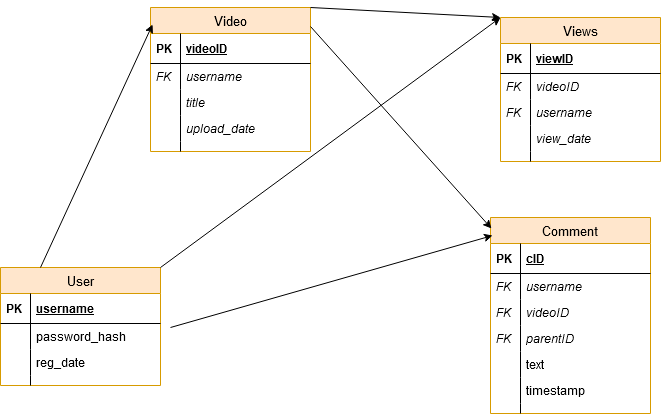

The diagram above was exported from draw.io. Its source (the exported page's mxGraphModel, read from the mxfile embedded in the PNG):
<mxGraphModel dx="1278" dy="547" grid="1" gridSize="10" guides="1" tooltips="1" connect="1" arrows="1" fold="1" page="1" pageScale="1" pageWidth="1100" pageHeight="850" math="0" shadow="0">
  <root>
    <mxCell id="0" />
    <mxCell id="1" parent="0" />
    <mxCell id="4a63a70a29bb4ada-1" value="User" style="swimlane;fontStyle=0;childLayout=stackLayout;horizontal=1;startSize=26;fillColor=#ffe6cc;horizontalStack=0;resizeParent=1;resizeParentMax=0;resizeLast=0;collapsible=1;marginBottom=0;swimlaneFillColor=#ffffff;align=center;strokeWidth=1;fontSize=13;strokeColor=#d79b00;" parent="1" vertex="1">
      <mxGeometry x="280" y="330" width="160" height="118" as="geometry" />
    </mxCell>
    <mxCell id="4a63a70a29bb4ada-2" value="username" style="shape=partialRectangle;top=0;left=0;right=0;bottom=1;align=left;verticalAlign=middle;fillColor=none;spacingLeft=34;spacingRight=4;overflow=hidden;rotatable=0;points=[[0,0.5],[1,0.5]];portConstraint=eastwest;dropTarget=0;fontStyle=5;" parent="4a63a70a29bb4ada-1" vertex="1">
      <mxGeometry y="26" width="160" height="30" as="geometry" />
    </mxCell>
    <mxCell id="4a63a70a29bb4ada-3" value="PK" style="shape=partialRectangle;top=0;left=0;bottom=0;fillColor=none;align=left;verticalAlign=middle;spacingLeft=4;spacingRight=4;overflow=hidden;rotatable=0;points=[];portConstraint=eastwest;part=1;fontStyle=1" parent="4a63a70a29bb4ada-2" vertex="1" connectable="0">
      <mxGeometry width="30" height="30" as="geometry" />
    </mxCell>
    <mxCell id="usgEcKBBTpLSCRkh5Liy-6" value="password_hash" style="shape=partialRectangle;top=0;left=0;right=0;bottom=0;align=left;verticalAlign=top;fillColor=none;spacingLeft=34;spacingRight=4;overflow=hidden;rotatable=0;points=[[0,0.5],[1,0.5]];portConstraint=eastwest;dropTarget=0;" vertex="1" parent="4a63a70a29bb4ada-1">
      <mxGeometry y="56" width="160" height="26" as="geometry" />
    </mxCell>
    <mxCell id="usgEcKBBTpLSCRkh5Liy-7" value="" style="shape=partialRectangle;top=0;left=0;bottom=0;fillColor=none;align=left;verticalAlign=top;spacingLeft=4;spacingRight=4;overflow=hidden;rotatable=0;points=[];portConstraint=eastwest;part=1;" vertex="1" connectable="0" parent="usgEcKBBTpLSCRkh5Liy-6">
      <mxGeometry width="30" height="26" as="geometry" />
    </mxCell>
    <mxCell id="5ecfb9fce94ea102-8" value="reg_date" style="shape=partialRectangle;top=0;left=0;right=0;bottom=0;align=left;verticalAlign=top;fillColor=none;spacingLeft=34;spacingRight=4;overflow=hidden;rotatable=0;points=[[0,0.5],[1,0.5]];portConstraint=eastwest;dropTarget=0;" parent="4a63a70a29bb4ada-1" vertex="1">
      <mxGeometry y="82" width="160" height="26" as="geometry" />
    </mxCell>
    <mxCell id="5ecfb9fce94ea102-9" value="" style="shape=partialRectangle;top=0;left=0;bottom=0;fillColor=none;align=left;verticalAlign=top;spacingLeft=4;spacingRight=4;overflow=hidden;rotatable=0;points=[];portConstraint=eastwest;part=1;" parent="5ecfb9fce94ea102-8" vertex="1" connectable="0">
      <mxGeometry width="30" height="26" as="geometry" />
    </mxCell>
    <mxCell id="4a63a70a29bb4ada-10" value="" style="shape=partialRectangle;top=0;left=0;right=0;bottom=0;align=left;verticalAlign=top;fillColor=none;spacingLeft=34;spacingRight=4;overflow=hidden;rotatable=0;points=[[0,0.5],[1,0.5]];portConstraint=eastwest;dropTarget=0;" parent="4a63a70a29bb4ada-1" vertex="1">
      <mxGeometry y="108" width="160" height="10" as="geometry" />
    </mxCell>
    <mxCell id="4a63a70a29bb4ada-11" value="" style="shape=partialRectangle;top=0;left=0;bottom=0;fillColor=none;align=left;verticalAlign=top;spacingLeft=4;spacingRight=4;overflow=hidden;rotatable=0;points=[];portConstraint=eastwest;part=1;" parent="4a63a70a29bb4ada-10" vertex="1" connectable="0">
      <mxGeometry width="30" height="10" as="geometry" />
    </mxCell>
    <mxCell id="4a63a70a29bb4ada-26" value="Comment" style="swimlane;fontStyle=0;childLayout=stackLayout;horizontal=1;startSize=26;fillColor=#ffe6cc;horizontalStack=0;resizeParent=1;resizeParentMax=0;resizeLast=0;collapsible=1;marginBottom=0;swimlaneFillColor=#ffffff;align=center;strokeWidth=1;fontSize=13;strokeColor=#d79b00;" parent="1" vertex="1">
      <mxGeometry x="770" y="280" width="160" height="196" as="geometry" />
    </mxCell>
    <mxCell id="4a63a70a29bb4ada-27" value="cID" style="shape=partialRectangle;top=0;left=0;right=0;bottom=1;align=left;verticalAlign=middle;fillColor=none;spacingLeft=34;spacingRight=4;overflow=hidden;rotatable=0;points=[[0,0.5],[1,0.5]];portConstraint=eastwest;dropTarget=0;fontStyle=5;" parent="4a63a70a29bb4ada-26" vertex="1">
      <mxGeometry y="26" width="160" height="30" as="geometry" />
    </mxCell>
    <mxCell id="4a63a70a29bb4ada-28" value="PK" style="shape=partialRectangle;top=0;left=0;bottom=0;fillColor=none;align=left;verticalAlign=middle;spacingLeft=4;spacingRight=4;overflow=hidden;rotatable=0;points=[];portConstraint=eastwest;part=1;fontStyle=1" parent="4a63a70a29bb4ada-27" vertex="1" connectable="0">
      <mxGeometry width="30" height="30" as="geometry" />
    </mxCell>
    <mxCell id="4a63a70a29bb4ada-51" value="username" style="shape=partialRectangle;top=0;left=0;right=0;bottom=0;align=left;verticalAlign=top;fillColor=none;spacingLeft=34;spacingRight=4;overflow=hidden;rotatable=0;points=[[0,0.5],[1,0.5]];portConstraint=eastwest;dropTarget=0;fontStyle=2" parent="4a63a70a29bb4ada-26" vertex="1">
      <mxGeometry y="56" width="160" height="26" as="geometry" />
    </mxCell>
    <mxCell id="4a63a70a29bb4ada-52" value="FK" style="shape=partialRectangle;top=0;left=0;bottom=0;fillColor=none;align=left;verticalAlign=top;spacingLeft=4;spacingRight=4;overflow=hidden;rotatable=0;points=[];portConstraint=eastwest;part=1;fontStyle=2" parent="4a63a70a29bb4ada-51" vertex="1" connectable="0">
      <mxGeometry width="30" height="26" as="geometry" />
    </mxCell>
    <mxCell id="5ecfb9fce94ea102-3" value="videoID" style="shape=partialRectangle;top=0;left=0;right=0;bottom=0;align=left;verticalAlign=top;fillColor=none;spacingLeft=34;spacingRight=4;overflow=hidden;rotatable=0;points=[[0,0.5],[1,0.5]];portConstraint=eastwest;dropTarget=0;fontStyle=2" parent="4a63a70a29bb4ada-26" vertex="1">
      <mxGeometry y="82" width="160" height="26" as="geometry" />
    </mxCell>
    <mxCell id="5ecfb9fce94ea102-4" value="FK" style="shape=partialRectangle;top=0;left=0;bottom=0;fillColor=none;align=left;verticalAlign=top;spacingLeft=4;spacingRight=4;overflow=hidden;rotatable=0;points=[];portConstraint=eastwest;part=1;fontStyle=2" parent="5ecfb9fce94ea102-3" vertex="1" connectable="0">
      <mxGeometry width="30" height="26" as="geometry" />
    </mxCell>
    <mxCell id="113bda5a66023eaa-7" value="parentID" style="shape=partialRectangle;top=0;left=0;right=0;bottom=0;align=left;verticalAlign=top;fillColor=none;spacingLeft=34;spacingRight=4;overflow=hidden;rotatable=0;points=[[0,0.5],[1,0.5]];portConstraint=eastwest;dropTarget=0;fontStyle=2" parent="4a63a70a29bb4ada-26" vertex="1">
      <mxGeometry y="108" width="160" height="26" as="geometry" />
    </mxCell>
    <mxCell id="113bda5a66023eaa-8" value="FK" style="shape=partialRectangle;top=0;left=0;bottom=0;fillColor=none;align=left;verticalAlign=top;spacingLeft=4;spacingRight=4;overflow=hidden;rotatable=0;points=[];portConstraint=eastwest;part=1;fontStyle=2" parent="113bda5a66023eaa-7" vertex="1" connectable="0">
      <mxGeometry width="30" height="26" as="geometry" />
    </mxCell>
    <mxCell id="4a63a70a29bb4ada-53" value="text" style="shape=partialRectangle;top=0;left=0;right=0;bottom=0;align=left;verticalAlign=top;fillColor=none;spacingLeft=34;spacingRight=4;overflow=hidden;rotatable=0;points=[[0,0.5],[1,0.5]];portConstraint=eastwest;dropTarget=0;fontStyle=0" parent="4a63a70a29bb4ada-26" vertex="1">
      <mxGeometry y="134" width="160" height="26" as="geometry" />
    </mxCell>
    <mxCell id="4a63a70a29bb4ada-54" value="" style="shape=partialRectangle;top=0;left=0;bottom=0;fillColor=none;align=left;verticalAlign=top;spacingLeft=4;spacingRight=4;overflow=hidden;rotatable=0;points=[];portConstraint=eastwest;part=1;" parent="4a63a70a29bb4ada-53" vertex="1" connectable="0">
      <mxGeometry width="30" height="26" as="geometry" />
    </mxCell>
    <mxCell id="4a63a70a29bb4ada-35" value="timestamp" style="shape=partialRectangle;top=0;left=0;right=0;bottom=0;align=left;verticalAlign=top;fillColor=none;spacingLeft=34;spacingRight=4;overflow=hidden;rotatable=0;points=[[0,0.5],[1,0.5]];portConstraint=eastwest;dropTarget=0;fontStyle=0" parent="4a63a70a29bb4ada-26" vertex="1">
      <mxGeometry y="160" width="160" height="26" as="geometry" />
    </mxCell>
    <mxCell id="4a63a70a29bb4ada-42" value="" style="shape=partialRectangle;top=0;left=0;bottom=0;fillColor=none;align=left;verticalAlign=top;spacingLeft=4;spacingRight=4;overflow=hidden;rotatable=0;points=[];portConstraint=eastwest;part=1;" parent="4a63a70a29bb4ada-35" vertex="1" connectable="0">
      <mxGeometry width="30" height="26" as="geometry" />
    </mxCell>
    <mxCell id="4a63a70a29bb4ada-46" value="" style="shape=partialRectangle;top=0;left=0;right=0;bottom=0;align=left;verticalAlign=top;fillColor=none;spacingLeft=34;spacingRight=4;overflow=hidden;rotatable=0;points=[[0,0.5],[1,0.5]];portConstraint=eastwest;dropTarget=0;" parent="4a63a70a29bb4ada-26" vertex="1">
      <mxGeometry y="186" width="160" height="10" as="geometry" />
    </mxCell>
    <mxCell id="4a63a70a29bb4ada-47" value="" style="shape=partialRectangle;top=0;left=0;bottom=0;fillColor=none;align=left;verticalAlign=top;spacingLeft=4;spacingRight=4;overflow=hidden;rotatable=0;points=[];portConstraint=eastwest;part=1;" parent="4a63a70a29bb4ada-46" vertex="1" connectable="0">
      <mxGeometry width="30" height="10" as="geometry" />
    </mxCell>
    <mxCell id="s0YaliwVRdOhHrWKahTv-1" value="Video" style="swimlane;fontStyle=0;childLayout=stackLayout;horizontal=1;startSize=26;fillColor=#ffe6cc;horizontalStack=0;resizeParent=1;resizeParentMax=0;resizeLast=0;collapsible=1;marginBottom=0;swimlaneFillColor=#ffffff;align=center;strokeWidth=1;fontSize=13;strokeColor=#d79b00;" parent="1" vertex="1">
      <mxGeometry x="430" y="70" width="160" height="144" as="geometry" />
    </mxCell>
    <mxCell id="s0YaliwVRdOhHrWKahTv-2" value="videoID" style="shape=partialRectangle;top=0;left=0;right=0;bottom=1;align=left;verticalAlign=middle;fillColor=none;spacingLeft=34;spacingRight=4;overflow=hidden;rotatable=0;points=[[0,0.5],[1,0.5]];portConstraint=eastwest;dropTarget=0;fontStyle=5;" parent="s0YaliwVRdOhHrWKahTv-1" vertex="1">
      <mxGeometry y="26" width="160" height="30" as="geometry" />
    </mxCell>
    <mxCell id="s0YaliwVRdOhHrWKahTv-3" value="PK" style="shape=partialRectangle;top=0;left=0;bottom=0;fillColor=none;align=left;verticalAlign=middle;spacingLeft=4;spacingRight=4;overflow=hidden;rotatable=0;points=[];portConstraint=eastwest;part=1;fontStyle=1" parent="s0YaliwVRdOhHrWKahTv-2" vertex="1" connectable="0">
      <mxGeometry width="30" height="30" as="geometry" />
    </mxCell>
    <mxCell id="s0YaliwVRdOhHrWKahTv-4" value="username" style="shape=partialRectangle;top=0;left=0;right=0;bottom=0;align=left;verticalAlign=top;fillColor=none;spacingLeft=34;spacingRight=4;overflow=hidden;rotatable=0;points=[[0,0.5],[1,0.5]];portConstraint=eastwest;dropTarget=0;fontStyle=2" parent="s0YaliwVRdOhHrWKahTv-1" vertex="1">
      <mxGeometry y="56" width="160" height="26" as="geometry" />
    </mxCell>
    <mxCell id="s0YaliwVRdOhHrWKahTv-5" value="FK" style="shape=partialRectangle;top=0;left=0;bottom=0;fillColor=none;align=left;verticalAlign=top;spacingLeft=4;spacingRight=4;overflow=hidden;rotatable=0;points=[];portConstraint=eastwest;part=1;fontStyle=2" parent="s0YaliwVRdOhHrWKahTv-4" vertex="1" connectable="0">
      <mxGeometry width="30" height="26" as="geometry" />
    </mxCell>
    <mxCell id="s0YaliwVRdOhHrWKahTv-6" value="title" style="shape=partialRectangle;top=0;left=0;right=0;bottom=0;align=left;verticalAlign=top;fillColor=none;spacingLeft=34;spacingRight=4;overflow=hidden;rotatable=0;points=[[0,0.5],[1,0.5]];portConstraint=eastwest;dropTarget=0;fontStyle=2" parent="s0YaliwVRdOhHrWKahTv-1" vertex="1">
      <mxGeometry y="82" width="160" height="26" as="geometry" />
    </mxCell>
    <mxCell id="s0YaliwVRdOhHrWKahTv-7" value="" style="shape=partialRectangle;top=0;left=0;bottom=0;fillColor=none;align=left;verticalAlign=top;spacingLeft=4;spacingRight=4;overflow=hidden;rotatable=0;points=[];portConstraint=eastwest;part=1;fontStyle=2" parent="s0YaliwVRdOhHrWKahTv-6" vertex="1" connectable="0">
      <mxGeometry width="30" height="26" as="geometry" />
    </mxCell>
    <mxCell id="usgEcKBBTpLSCRkh5Liy-4" value="upload_date" style="shape=partialRectangle;top=0;left=0;right=0;bottom=0;align=left;verticalAlign=top;fillColor=none;spacingLeft=34;spacingRight=4;overflow=hidden;rotatable=0;points=[[0,0.5],[1,0.5]];portConstraint=eastwest;dropTarget=0;fontStyle=2" vertex="1" parent="s0YaliwVRdOhHrWKahTv-1">
      <mxGeometry y="108" width="160" height="26" as="geometry" />
    </mxCell>
    <mxCell id="usgEcKBBTpLSCRkh5Liy-5" value="" style="shape=partialRectangle;top=0;left=0;bottom=0;fillColor=none;align=left;verticalAlign=top;spacingLeft=4;spacingRight=4;overflow=hidden;rotatable=0;points=[];portConstraint=eastwest;part=1;fontStyle=2" vertex="1" connectable="0" parent="usgEcKBBTpLSCRkh5Liy-4">
      <mxGeometry width="30" height="26" as="geometry" />
    </mxCell>
    <mxCell id="s0YaliwVRdOhHrWKahTv-14" value="" style="shape=partialRectangle;top=0;left=0;right=0;bottom=0;align=left;verticalAlign=top;fillColor=none;spacingLeft=34;spacingRight=4;overflow=hidden;rotatable=0;points=[[0,0.5],[1,0.5]];portConstraint=eastwest;dropTarget=0;" parent="s0YaliwVRdOhHrWKahTv-1" vertex="1">
      <mxGeometry y="134" width="160" height="10" as="geometry" />
    </mxCell>
    <mxCell id="s0YaliwVRdOhHrWKahTv-15" value="" style="shape=partialRectangle;top=0;left=0;bottom=0;fillColor=none;align=left;verticalAlign=top;spacingLeft=4;spacingRight=4;overflow=hidden;rotatable=0;points=[];portConstraint=eastwest;part=1;" parent="s0YaliwVRdOhHrWKahTv-14" vertex="1" connectable="0">
      <mxGeometry width="30" height="10" as="geometry" />
    </mxCell>
    <mxCell id="s0YaliwVRdOhHrWKahTv-16" value="Views" style="swimlane;fontStyle=0;childLayout=stackLayout;horizontal=1;startSize=26;fillColor=#ffe6cc;horizontalStack=0;resizeParent=1;resizeParentMax=0;resizeLast=0;collapsible=1;marginBottom=0;swimlaneFillColor=#ffffff;align=center;strokeWidth=1;fontSize=13;strokeColor=#d79b00;" parent="1" vertex="1">
      <mxGeometry x="780" y="80" width="160" height="144" as="geometry" />
    </mxCell>
    <mxCell id="s0YaliwVRdOhHrWKahTv-17" value="viewID" style="shape=partialRectangle;top=0;left=0;right=0;bottom=1;align=left;verticalAlign=middle;fillColor=none;spacingLeft=34;spacingRight=4;overflow=hidden;rotatable=0;points=[[0,0.5],[1,0.5]];portConstraint=eastwest;dropTarget=0;fontStyle=5;" parent="s0YaliwVRdOhHrWKahTv-16" vertex="1">
      <mxGeometry y="26" width="160" height="30" as="geometry" />
    </mxCell>
    <mxCell id="s0YaliwVRdOhHrWKahTv-18" value="PK" style="shape=partialRectangle;top=0;left=0;bottom=0;fillColor=none;align=left;verticalAlign=middle;spacingLeft=4;spacingRight=4;overflow=hidden;rotatable=0;points=[];portConstraint=eastwest;part=1;fontStyle=1" parent="s0YaliwVRdOhHrWKahTv-17" vertex="1" connectable="0">
      <mxGeometry width="30" height="30" as="geometry" />
    </mxCell>
    <mxCell id="s0YaliwVRdOhHrWKahTv-19" value="videoID" style="shape=partialRectangle;top=0;left=0;right=0;bottom=0;align=left;verticalAlign=top;fillColor=none;spacingLeft=34;spacingRight=4;overflow=hidden;rotatable=0;points=[[0,0.5],[1,0.5]];portConstraint=eastwest;dropTarget=0;fontStyle=2" parent="s0YaliwVRdOhHrWKahTv-16" vertex="1">
      <mxGeometry y="56" width="160" height="26" as="geometry" />
    </mxCell>
    <mxCell id="s0YaliwVRdOhHrWKahTv-20" value="FK" style="shape=partialRectangle;top=0;left=0;bottom=0;fillColor=none;align=left;verticalAlign=top;spacingLeft=4;spacingRight=4;overflow=hidden;rotatable=0;points=[];portConstraint=eastwest;part=1;fontStyle=2" parent="s0YaliwVRdOhHrWKahTv-19" vertex="1" connectable="0">
      <mxGeometry width="30" height="26" as="geometry" />
    </mxCell>
    <mxCell id="s0YaliwVRdOhHrWKahTv-21" value="username" style="shape=partialRectangle;top=0;left=0;right=0;bottom=0;align=left;verticalAlign=top;fillColor=none;spacingLeft=34;spacingRight=4;overflow=hidden;rotatable=0;points=[[0,0.5],[1,0.5]];portConstraint=eastwest;dropTarget=0;fontStyle=2" parent="s0YaliwVRdOhHrWKahTv-16" vertex="1">
      <mxGeometry y="82" width="160" height="26" as="geometry" />
    </mxCell>
    <mxCell id="s0YaliwVRdOhHrWKahTv-22" value="FK" style="shape=partialRectangle;top=0;left=0;bottom=0;fillColor=none;align=left;verticalAlign=top;spacingLeft=4;spacingRight=4;overflow=hidden;rotatable=0;points=[];portConstraint=eastwest;part=1;fontStyle=2" parent="s0YaliwVRdOhHrWKahTv-21" vertex="1" connectable="0">
      <mxGeometry width="30" height="26" as="geometry" />
    </mxCell>
    <mxCell id="s0YaliwVRdOhHrWKahTv-23" value="view_date" style="shape=partialRectangle;top=0;left=0;right=0;bottom=0;align=left;verticalAlign=top;fillColor=none;spacingLeft=34;spacingRight=4;overflow=hidden;rotatable=0;points=[[0,0.5],[1,0.5]];portConstraint=eastwest;dropTarget=0;fontStyle=2" parent="s0YaliwVRdOhHrWKahTv-16" vertex="1">
      <mxGeometry y="108" width="160" height="26" as="geometry" />
    </mxCell>
    <mxCell id="s0YaliwVRdOhHrWKahTv-24" value="" style="shape=partialRectangle;top=0;left=0;bottom=0;fillColor=none;align=left;verticalAlign=top;spacingLeft=4;spacingRight=4;overflow=hidden;rotatable=0;points=[];portConstraint=eastwest;part=1;fontStyle=2" parent="s0YaliwVRdOhHrWKahTv-23" vertex="1" connectable="0">
      <mxGeometry width="30" height="26" as="geometry" />
    </mxCell>
    <mxCell id="s0YaliwVRdOhHrWKahTv-29" value="" style="shape=partialRectangle;top=0;left=0;right=0;bottom=0;align=left;verticalAlign=top;fillColor=none;spacingLeft=34;spacingRight=4;overflow=hidden;rotatable=0;points=[[0,0.5],[1,0.5]];portConstraint=eastwest;dropTarget=0;" parent="s0YaliwVRdOhHrWKahTv-16" vertex="1">
      <mxGeometry y="134" width="160" height="10" as="geometry" />
    </mxCell>
    <mxCell id="s0YaliwVRdOhHrWKahTv-30" value="" style="shape=partialRectangle;top=0;left=0;bottom=0;fillColor=none;align=left;verticalAlign=top;spacingLeft=4;spacingRight=4;overflow=hidden;rotatable=0;points=[];portConstraint=eastwest;part=1;" parent="s0YaliwVRdOhHrWKahTv-29" vertex="1" connectable="0">
      <mxGeometry width="30" height="10" as="geometry" />
    </mxCell>
    <mxCell id="s0YaliwVRdOhHrWKahTv-31" value="" style="endArrow=classic;html=1;exitX=1;exitY=0.132;exitDx=0;exitDy=0;entryX=0.006;entryY=0.056;entryDx=0;entryDy=0;entryPerimeter=0;exitPerimeter=0;" parent="1" source="s0YaliwVRdOhHrWKahTv-1" target="4a63a70a29bb4ada-26" edge="1">
      <mxGeometry width="50" height="50" relative="1" as="geometry">
        <mxPoint x="360" y="90" as="sourcePoint" />
        <mxPoint x="410" y="40" as="targetPoint" />
      </mxGeometry>
    </mxCell>
    <mxCell id="s0YaliwVRdOhHrWKahTv-32" value="" style="endArrow=classic;html=1;entryX=0;entryY=0;entryDx=0;entryDy=0;exitX=1;exitY=0;exitDx=0;exitDy=0;" parent="1" target="s0YaliwVRdOhHrWKahTv-16" edge="1" source="s0YaliwVRdOhHrWKahTv-1">
      <mxGeometry width="50" height="50" relative="1" as="geometry">
        <mxPoint x="580" y="120" as="sourcePoint" />
        <mxPoint x="570" y="270" as="targetPoint" />
      </mxGeometry>
    </mxCell>
    <mxCell id="s0YaliwVRdOhHrWKahTv-33" value="" style="endArrow=classic;html=1;exitX=0.25;exitY=0;exitDx=0;exitDy=0;entryX=0.013;entryY=0.118;entryDx=0;entryDy=0;entryPerimeter=0;" parent="1" source="4a63a70a29bb4ada-1" target="s0YaliwVRdOhHrWKahTv-1" edge="1">
      <mxGeometry width="50" height="50" relative="1" as="geometry">
        <mxPoint x="270" y="254" as="sourcePoint" />
        <mxPoint x="320" y="204" as="targetPoint" />
      </mxGeometry>
    </mxCell>
    <mxCell id="s0YaliwVRdOhHrWKahTv-34" value="" style="endArrow=classic;html=1;entryX=0.013;entryY=0.092;entryDx=0;entryDy=0;entryPerimeter=0;" parent="1" target="4a63a70a29bb4ada-26" edge="1">
      <mxGeometry width="50" height="50" relative="1" as="geometry">
        <mxPoint x="450" y="390" as="sourcePoint" />
        <mxPoint x="500" y="340" as="targetPoint" />
      </mxGeometry>
    </mxCell>
    <mxCell id="usgEcKBBTpLSCRkh5Liy-8" value="" style="endArrow=classic;html=1;exitX=1;exitY=0;exitDx=0;exitDy=0;entryX=0;entryY=0;entryDx=0;entryDy=0;" edge="1" parent="1" source="4a63a70a29bb4ada-1" target="s0YaliwVRdOhHrWKahTv-16">
      <mxGeometry width="50" height="50" relative="1" as="geometry">
        <mxPoint x="520" y="310" as="sourcePoint" />
        <mxPoint x="570" y="260" as="targetPoint" />
      </mxGeometry>
    </mxCell>
  </root>
</mxGraphModel>